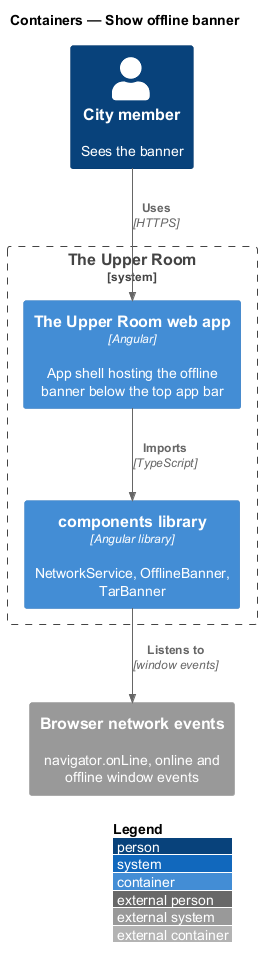

The diagram above was rendered by PlantUML. Its source (embedded in the PNG):
@startuml
!include <C4/C4_Container>
LAYOUT_WITH_LEGEND()
title Containers — Show offline banner

Person(member, "City member", "Sees the banner")
System_Boundary(upperRoom, "The Upper Room") {
  Container(spa, "The Upper Room web app", "Angular", "App shell hosting the offline banner below the top app bar")
  Container(lib, "components library", "Angular library", "NetworkService, OfflineBanner, TarBanner")
}
System_Ext(browser, "Browser network events", "navigator.onLine, online and offline window events")
Rel(member, spa, "Uses", "HTTPS")
Rel(spa, lib, "Imports", "TypeScript")
Rel(lib, browser, "Listens to", "window events")
@enduml